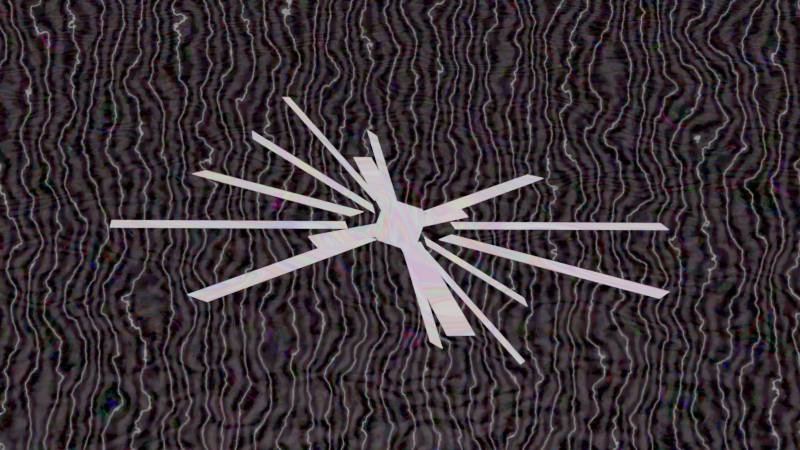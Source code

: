 # Source: Background_WE.blend  (saved by Blender 2.83.20; exported with 4.5.12 LTS)
import bpy
from mathutils import Matrix  # noqa: F401  (used for matrix-valued properties, if any)

bpy.ops.wm.read_factory_settings(use_empty=True)
scene = bpy.context.scene
scene.name = 'Scene'

# ---- collections
col_collection = bpy.data.collections.new('Collection'); scene.collection.children.link(col_collection)

# ---- materials (node trees are filled in below, after node groups)
mat_material_001 = bpy.data.materials.new('Material.001')
mat_material_003 = bpy.data.materials.new('Material.003')
mat_material_003.use_transparent_shadow = False

# ---- material node trees
mat_material_001.use_nodes = True; mat_material_001.node_tree.nodes.clear()
_N = mat_material_001.node_tree.nodes; _L = mat_material_001.node_tree.links
n0 = _N.new('ShaderNodeTexWave'); n0.name = 'Wave Texture'; n0.location = (-884, 277)
n0.inputs[1].default_value = 9.6
n0.inputs[2].default_value = 71.6
n0.inputs[3].default_value = 16.0
n1 = _N.new('ShaderNodeInvert'); n1.name = 'Invert'; n1.location = (-555, 320)
n2 = _N.new('ShaderNodeOutputMaterial'); n2.name = 'Material Output'; n2.location = (504, 208)
n3 = _N.new('ShaderNodeBsdfPrincipled'); n3.name = 'Principled BSDF'; n3.location = (-36, 279)
n3.distribution = 'GGX'
n3.subsurface_method = 'BURLEY'
n3.inputs[3].default_value = 1.45
n3.inputs[4].default_value = 0.5182
n3.inputs[13].default_value = 1.0
n3.inputs[19].default_value = 0.2477
n3.inputs[20].default_value = 0.2891
n3.inputs[27].default_value = (0.0, 0.0, 0.0, 1.0)
n3.inputs[28].default_value = 1.0
_L.new(n0.outputs[0], n1.inputs[1])
_L.new(n1.outputs[0], n3.inputs[0])
_L.new(n3.outputs[0], n2.inputs[0])
n2.is_active_output = True
mat_material_003.use_nodes = True; mat_material_003.node_tree.nodes.clear()
_N = mat_material_003.node_tree.nodes; _L = mat_material_003.node_tree.links
n0 = _N.new('ShaderNodeTexMagic'); n0.name = 'Magic Texture'; n0.location = (-333, 329)
n0.turbulence_depth = 10
n0.inputs[1].default_value = -0.7
n0.inputs[2].default_value = 1.9
n1 = _N.new('ShaderNodeOutputMaterial'); n1.name = 'Material Output'; n1.location = (300, 300)
n2 = _N.new('ShaderNodeBsdfPrincipled'); n2.name = 'Principled BSDF'; n2.location = (-404, 79)
n2.distribution = 'GGX'
n2.subsurface_method = 'BURLEY'
n2.inputs[3].default_value = 1.45
n2.inputs[28].default_value = 1.0
n3 = _N.new('ShaderNodeMixShader'); n3.name = 'Mix Shader'; n3.location = (-29, 377)
_L.new(n0.outputs[0], n3.inputs[1])
_L.new(n2.outputs[0], n3.inputs[2])
_L.new(n3.outputs[0], n1.inputs[0])
n1.is_active_output = True

# ---- world
world_world = bpy.data.worlds.new('World'); scene.world = world_world
world_world.use_nodes = True; world_world.node_tree.nodes.clear()
_N = world_world.node_tree.nodes; _L = world_world.node_tree.links
n0 = _N.new('ShaderNodeOutputWorld'); n0.name = 'World Output'; n0.location = (584, 300)
n1 = _N.new('ShaderNodeMixShader'); n1.name = 'Mix Shader'; n1.location = (76, 386)
n2 = _N.new('ShaderNodeInvert'); n2.name = 'Invert'; n2.location = (-269, 360)
n2.inputs[0].default_value = 0.8667
n3 = _N.new('ShaderNodeTexWave'); n3.name = 'Wave Texture'; n3.location = (-600, 166)
n3.inputs[1].default_value = 17.3
n3.inputs[2].default_value = 11.6
n3.inputs[3].default_value = 4.5
n4 = _N.new('ShaderNodeTexMagic'); n4.name = 'Magic Texture'; n4.location = (-838, 396)
n4.turbulence_depth = 10
n4.inputs[1].default_value = -5.1
n4.inputs[2].default_value = 3.3
n5 = _N.new('ShaderNodeRGBCurve'); n5.name = 'RGB Curves'; n5.location = (-370, 233)
_c = n5.mapping.curves[3]
while len(_c.points) > 2: _c.points.remove(_c.points[-1])
_c.points[0].location = (0.0, 0.0); _c.points[0].handle_type = 'AUTO'
_c.points[1].location = (1.0, 0.0); _c.points[1].handle_type = 'AUTO'
_p = _c.points.new(1.0, 1.0); _p.handle_type = 'AUTO'
n5.mapping.update()
n6 = _N.new('ShaderNodeRGBCurve'); n6.name = 'RGB Curves.001'; n6.location = (-628, 514)
_c = n6.mapping.curves[3]
while len(_c.points) > 2: _c.points.remove(_c.points[-1])
_c.points[0].location = (0.0, 0.0); _c.points[0].handle_type = 'AUTO'
_c.points[1].location = (0.06818, 1.0); _c.points[1].handle_type = 'AUTO'
_p = _c.points.new(1.0, 1.0); _p.handle_type = 'AUTO'
n6.mapping.update()
_L.new(n1.outputs[0], n0.inputs[0])
_L.new(n4.outputs[0], n6.inputs[1])
_L.new(n2.outputs[0], n1.inputs[1])
_L.new(n3.outputs[0], n5.inputs[1])
_L.new(n5.outputs[0], n1.inputs[2])
_L.new(n6.outputs[0], n2.inputs[1])
n0.is_active_output = True
world_world.color = (0.05088, 0.05088, 0.05088)
world_world.use_sun_shadow = False
world_world.sun_shadow_jitter_overblur = 0.0

# ---- cameras
cam_camera = bpy.data.cameras.new('Camera')
cam_camera.clip_end = 1e+04
cam_camera.ortho_scale = 7.314

# ---- lights
light_light = bpy.data.lights.new('Light', 'AREA')
light_light.transmission_factor = 0.0
light_light.cutoff_distance = 100.0
light_light.energy = 7453.0
light_light.shadow_soft_size = 100.0
light_light.shadow_maximum_resolution = 0.006
light_light.use_absolute_resolution = True
light_light.shape = 'RECTANGLE'
light_light.size = 100.0
light_light.size_y = 100.0

# ---- meshes
me_plane = bpy.data.meshes.new('Plane')
me_plane.from_pydata([(-1.0, -1.0, 0.0), (1.0, -1.0, 0.0), (-1.0, 1.0, 0.0), (1.0, 1.0, 0.0)], [], [(0, 1, 3, 2)])
_uv = me_plane.uv_layers.new(name='UVMap')
_uv.uv.foreach_set('vector', [0.0, 0.0, 1.0, 0.0, 1.0, 1.0, 0.0, 1.0])
me_plane.materials.append(mat_material_001)
me_plane.use_remesh_fix_poles = True
me_plane.use_remesh_preserve_attributes = False
me_plane.use_mirror_vertex_groups = False
me_plane.update()
me_cube_012 = bpy.data.meshes.new('Cube.012')
me_cube_012.from_pydata([(-92.3, -3.858, -50.35), (-18.39, -3.858, -8.703), (-92.42, -3.755, -50.13), (-18.51, -3.755, -8.486), (-90.76, 3.755, -53.08), (-16.85, 3.755, -11.44), (-90.88, 3.858, -52.87), (-16.97, 3.858, -11.22), (16.14, 97.15, -37.03), (0.27, 18.71, -8.867), (16.02, 97.25, -36.82), (0.1475, 18.81, -8.649), (23.32, 97.15, -32.99), (7.444, 18.71, -4.824), (23.19, 97.25, -32.77), (7.322, 18.81, -4.607), (-7.322, -18.81, 4.607), (-23.19, -97.25, 32.77), (-7.444, -18.71, 4.824), (-23.32, -97.15, 32.99), (-0.1475, -18.81, 8.649), (-16.02, -97.25, 36.82), (-0.27, -18.71, 8.867), (-16.14, -97.15, 37.03), (16.97, -3.858, 11.22), (90.88, -3.858, 52.87), (16.85, -3.755, 11.44), (90.76, -3.755, 53.08), (18.51, 3.755, 8.486), (92.42, 3.755, 50.13), (18.39, 3.858, 8.703), (92.3, 3.858, 50.35), (-53.88, 65.99, -61.74), (-12.84, 10.52, -12.38), (-54.0, 66.09, -61.53), (-12.96, 10.63, -12.16), (-47.72, 71.37, -60.82), (-6.674, 15.91, -11.45), (-47.84, 71.47, -60.6), (-6.797, 16.01, -11.24), (76.74, 71.37, 9.309), (13.25, 15.91, -0.2245), (76.62, 71.47, 9.526), (13.13, 16.01, -0.006997), (80.72, 65.99, 14.1), (17.24, 10.52, 4.567), (80.6, 66.09, 14.32), (17.12, 10.63, 4.785), (-17.12, -10.63, -4.785), (-80.6, -66.09, -14.32), (-17.24, -10.52, -4.567), (-80.72, -65.99, -14.1), (-13.13, -16.01, 0.007004), (-76.62, -71.47, -9.526), (-13.25, -15.91, 0.2245), (-76.74, -71.37, -9.309), (6.797, -16.01, 11.24), (47.84, -71.47, 60.6), (6.674, -15.91, 11.45), (47.72, -71.37, 60.82), (12.96, -10.63, 12.16), (54.0, -66.09, 61.53), (12.84, -10.52, 12.38), (53.88, -65.99, 61.74), (-11.06, -11.06, -11.06), (-11.06, -11.06, 11.06), (-11.06, 11.06, -11.06), (-11.06, 11.06, 11.06), (11.06, -11.06, -11.06), (11.06, -11.06, 11.06), (11.06, 11.06, -11.06), (11.06, 11.06, 11.06), (-48.12, -132.8, 79.66), (-4.578, -27.63, 15.28), (-48.07, -132.6, 79.89), (-4.528, -27.51, 15.52), (-59.85, -127.9, 79.66), (-16.3, -22.78, 15.28), (-59.8, -127.8, 79.89), (-16.25, -22.65, 15.52), (-151.8, 56.83, 3.007), (-31.03, 6.803, 3.007), (-151.8, 56.96, 3.242), (-30.98, 6.926, 3.242), (-147.6, 67.04, -3.242), (-26.8, 17.01, -3.242), (-147.5, 67.16, -3.007), (-26.75, 17.13, -3.007), (26.75, -17.13, 3.007), (147.5, -67.16, 3.007), (26.8, -17.01, 3.242), (147.6, -67.04, 3.242), (30.98, -6.926, -3.242), (151.8, -56.96, -3.242), (31.03, -6.803, -3.007), (151.8, -56.83, -3.007), (16.25, 22.65, -15.52), (59.8, 127.8, -79.89), (16.3, 22.78, -15.28), (59.85, 127.9, -79.66), (4.528, 27.51, -15.52), (48.07, 132.6, -79.89), (4.578, 27.63, -15.28), (48.12, 132.8, -79.66), (-141.4, -53.66, 58.5), (-25.17, -14.7, 12.98), (-141.3, -53.54, 58.74), (-25.12, -14.58, 13.21), (-146.7, -43.01, 54.08), (-30.47, -4.055, 8.561), (-146.6, -42.89, 54.32), (-30.42, -3.932, 8.796), (-73.34, 134.0, -54.32), (-18.73, 24.29, -8.796), (-73.29, 134.1, -54.08), (-18.68, 24.41, -8.561), (-62.07, 137.8, -58.74), (-7.449, 28.07, -13.21), (-62.02, 137.9, -58.5), (-7.398, 28.19, -12.98), (7.398, -28.19, 12.98), (62.02, -137.9, 58.5), (7.449, -28.07, 13.21), (62.07, -137.8, 58.74), (18.68, -24.41, 8.561), (73.29, -134.1, 54.08), (18.73, -24.29, 8.796), (73.34, -134.0, 54.32), (30.42, 3.932, -8.796), (146.6, 42.89, -54.32), (30.47, 4.055, -8.561), (146.7, 43.01, -54.08), (25.12, 14.58, -13.21), (141.3, 53.54, -58.74), (25.17, 14.7, -12.98), (141.4, 53.66, -58.5)], [], [(0, 1, 3, 2), (2, 3, 7, 6), (6, 7, 5, 4), (4, 5, 1, 0), (2, 6, 4, 0), (7, 3, 1, 5), (8, 9, 11, 10), (10, 11, 15, 14), (14, 15, 13, 12), (12, 13, 9, 8), (10, 14, 12, 8), (15, 11, 9, 13), (16, 17, 19, 18), (18, 19, 23, 22), (22, 23, 21, 20), (20, 21, 17, 16), (18, 22, 20, 16), (23, 19, 17, 21), (24, 25, 27, 26), (26, 27, 31, 30), (30, 31, 29, 28), (28, 29, 25, 24), (26, 30, 28, 24), (31, 27, 25, 29), (32, 33, 35, 34), (34, 35, 39, 38), (38, 39, 37, 36), (36, 37, 33, 32), (34, 38, 36, 32), (39, 35, 33, 37), (40, 41, 43, 42), (42, 43, 47, 46), (46, 47, 45, 44), (44, 45, 41, 40), (42, 46, 44, 40), (47, 43, 41, 45), (48, 49, 51, 50), (50, 51, 55, 54), (54, 55, 53, 52), (52, 53, 49, 48), (50, 54, 52, 48), (55, 51, 49, 53), (56, 57, 59, 58), (58, 59, 63, 62), (62, 63, 61, 60), (60, 61, 57, 56), (58, 62, 60, 56), (63, 59, 57, 61), (64, 65, 67, 66), (66, 67, 71, 70), (70, 71, 69, 68), (68, 69, 65, 64), (66, 70, 68, 64), (71, 67, 65, 69), (72, 73, 75, 74), (74, 75, 79, 78), (78, 79, 77, 76), (76, 77, 73, 72), (74, 78, 76, 72), (79, 75, 73, 77), (80, 81, 83, 82), (82, 83, 87, 86), (86, 87, 85, 84), (84, 85, 81, 80), (82, 86, 84, 80), (87, 83, 81, 85), (88, 89, 91, 90), (90, 91, 95, 94), (94, 95, 93, 92), (92, 93, 89, 88), (90, 94, 92, 88), (95, 91, 89, 93), (96, 97, 99, 98), (98, 99, 103, 102), (102, 103, 101, 100), (100, 101, 97, 96), (98, 102, 100, 96), (103, 99, 97, 101), (104, 105, 107, 106), (106, 107, 111, 110), (110, 111, 109, 108), (108, 109, 105, 104), (106, 110, 108, 104), (111, 107, 105, 109), (112, 113, 115, 114), (114, 115, 119, 118), (118, 119, 117, 116), (116, 117, 113, 112), (114, 118, 116, 112), (119, 115, 113, 117), (120, 121, 123, 122), (122, 123, 127, 126), (126, 127, 125, 124), (124, 125, 121, 120), (122, 126, 124, 120), (127, 123, 121, 125), (128, 129, 131, 130), (130, 131, 135, 134), (134, 135, 133, 132), (132, 133, 129, 128), (130, 134, 132, 128), (135, 131, 129, 133)])
_uv = me_cube_012.uv_layers.new(name='UVMap')
_uv.uv.foreach_set('vector', [0.375, 0.0, 0.625, 0.0, 0.625, 0.25, 0.375, 0.25, 0.375, 0.25, 0.625, 0.25, 0.625, 0.5, 0.375, 0.5, 0.375, 0.5, 0.625, 0.5, 0.625, 0.75, 0.375, 0.75, 0.375, 0.75, 0.625, 0.75, 0.625, 1.0, 0.375, 1.0, 0.125, 0.5, 0.375, 0.5, 0.375, 0.75, 0.125, 0.75, 0.625, 0.5, 0.875, 0.5, 0.875, 0.75, 0.625, 0.75, 0.375, 0.0, 0.625, 0.0, 0.625, 0.25, 0.375, 0.25, 0.375, 0.25, 0.625, 0.25, 0.625, 0.5, 0.375, 0.5, 0.375, 0.5, 0.625, 0.5, 0.625, 0.75, 0.375, 0.75, 0.375, 0.75, 0.625, 0.75, 0.625, 1.0, 0.375, 1.0, 0.125, 0.5, 0.375, 0.5, 0.375, 0.75, 0.125, 0.75, 0.625, 0.5, 0.875, 0.5, 0.875, 0.75, 0.625, 0.75, 0.375, 0.0, 0.625, 0.0, 0.625, 0.25, 0.375, 0.25, 0.375, 0.25, 0.625, 0.25, 0.625, 0.5, 0.375, 0.5, 0.375, 0.5, 0.625, 0.5, 0.625, 0.75, 0.375, 0.75, 0.375, 0.75, 0.625, 0.75, 0.625, 1.0, 0.375, 1.0, 0.125, 0.5, 0.375, 0.5, 0.375, 0.75, 0.125, 0.75, 0.625, 0.5, 0.875, 0.5, 0.875, 0.75, 0.625, 0.75, 0.375, 0.0, 0.625, 0.0, 0.625, 0.25, 0.375, 0.25, 0.375, 0.25, 0.625, 0.25, 0.625, 0.5, 0.375, 0.5, 0.375, 0.5, 0.625, 0.5, 0.625, 0.75, 0.375, 0.75, 0.375, 0.75, 0.625, 0.75, 0.625, 1.0, 0.375, 1.0, 0.125, 0.5, 0.375, 0.5, 0.375, 0.75, 0.125, 0.75, 0.625, 0.5, 0.875, 0.5, 0.875, 0.75, 0.625, 0.75, 0.375, 0.0, 0.625, 0.0, 0.625, 0.25, 0.375, 0.25, 0.375, 0.25, 0.625, 0.25, 0.625, 0.5, 0.375, 0.5, 0.375, 0.5, 0.625, 0.5, 0.625, 0.75, 0.375, 0.75, 0.375, 0.75, 0.625, 0.75, 0.625, 1.0, 0.375, 1.0, 0.125, 0.5, 0.375, 0.5, 0.375, 0.75, 0.125, 0.75, 0.625, 0.5, 0.875, 0.5, 0.875, 0.75, 0.625, 0.75, 0.375, 0.0, 0.625, 0.0, 0.625, 0.25, 0.375, 0.25, 0.375, 0.25, 0.625, 0.25, 0.625, 0.5, 0.375, 0.5, 0.375, 0.5, 0.625, 0.5, 0.625, 0.75, 0.375, 0.75, 0.375, 0.75, 0.625, 0.75, 0.625, 1.0, 0.375, 1.0, 0.125, 0.5, 0.375, 0.5, 0.375, 0.75, 0.125, 0.75, 0.625, 0.5, 0.875, 0.5, 0.875, 0.75, 0.625, 0.75, 0.375, 0.0, 0.625, 0.0, 0.625, 0.25, 0.375, 0.25, 0.375, 0.25, 0.625, 0.25, 0.625, 0.5, 0.375, 0.5, 0.375, 0.5, 0.625, 0.5, 0.625, 0.75, 0.375, 0.75, 0.375, 0.75, 0.625, 0.75, 0.625, 1.0, 0.375, 1.0, 0.125, 0.5, 0.375, 0.5, 0.375, 0.75, 0.125, 0.75, 0.625, 0.5, 0.875, 0.5, 0.875, 0.75, 0.625, 0.75, 0.375, 0.0, 0.625, 0.0, 0.625, 0.25, 0.375, 0.25, 0.375, 0.25, 0.625, 0.25, 0.625, 0.5, 0.375, 0.5, 0.375, 0.5, 0.625, 0.5, 0.625, 0.75, 0.375, 0.75, 0.375, 0.75, 0.625, 0.75, 0.625, 1.0, 0.375, 1.0, 0.125, 0.5, 0.375, 0.5, 0.375, 0.75, 0.125, 0.75, 0.625, 0.5, 0.875, 0.5, 0.875, 0.75, 0.625, 0.75, 0.375, 0.0, 0.625, 0.0, 0.625, 0.25, 0.375, 0.25, 0.375, 0.25, 0.625, 0.25, 0.625, 0.5, 0.375, 0.5, 0.375, 0.5, 0.625, 0.5, 0.625, 0.75, 0.375, 0.75, 0.375, 0.75, 0.625, 0.75, 0.625, 1.0, 0.375, 1.0, 0.125, 0.5, 0.375, 0.5, 0.375, 0.75, 0.125, 0.75, 0.625, 0.5, 0.875, 0.5, 0.875, 0.75, 0.625, 0.75, 0.375, 0.0, 0.625, 0.0, 0.625, 0.25, 0.375, 0.25, 0.375, 0.25, 0.625, 0.25, 0.625, 0.5, 0.375, 0.5, 0.375, 0.5, 0.625, 0.5, 0.625, 0.75, 0.375, 0.75, 0.375, 0.75, 0.625, 0.75, 0.625, 1.0, 0.375, 1.0, 0.125, 0.5, 0.375, 0.5, 0.375, 0.75, 0.125, 0.75, 0.625, 0.5, 0.875, 0.5, 0.875, 0.75, 0.625, 0.75, 0.375, 0.0, 0.625, 0.0, 0.625, 0.25, 0.375, 0.25, 0.375, 0.25, 0.625, 0.25, 0.625, 0.5, 0.375, 0.5, 0.375, 0.5, 0.625, 0.5, 0.625, 0.75, 0.375, 0.75, 0.375, 0.75, 0.625, 0.75, 0.625, 1.0, 0.375, 1.0, 0.125, 0.5, 0.375, 0.5, 0.375, 0.75, 0.125, 0.75, 0.625, 0.5, 0.875, 0.5, 0.875, 0.75, 0.625, 0.75, 0.375, 0.0, 0.625, 0.0, 0.625, 0.25, 0.375, 0.25, 0.375, 0.25, 0.625, 0.25, 0.625, 0.5, 0.375, 0.5, 0.375, 0.5, 0.625, 0.5, 0.625, 0.75, 0.375, 0.75, 0.375, 0.75, 0.625, 0.75, 0.625, 1.0, 0.375, 1.0, 0.125, 0.5, 0.375, 0.5, 0.375, 0.75, 0.125, 0.75, 0.625, 0.5, 0.875, 0.5, 0.875, 0.75, 0.625, 0.75, 0.375, 0.0, 0.625, 0.0, 0.625, 0.25, 0.375, 0.25, 0.375, 0.25, 0.625, 0.25, 0.625, 0.5, 0.375, 0.5, 0.375, 0.5, 0.625, 0.5, 0.625, 0.75, 0.375, 0.75, 0.375, 0.75, 0.625, 0.75, 0.625, 1.0, 0.375, 1.0, 0.125, 0.5, 0.375, 0.5, 0.375, 0.75, 0.125, 0.75, 0.625, 0.5, 0.875, 0.5, 0.875, 0.75, 0.625, 0.75, 0.375, 0.0, 0.625, 0.0, 0.625, 0.25, 0.375, 0.25, 0.375, 0.25, 0.625, 0.25, 0.625, 0.5, 0.375, 0.5, 0.375, 0.5, 0.625, 0.5, 0.625, 0.75, 0.375, 0.75, 0.375, 0.75, 0.625, 0.75, 0.625, 1.0, 0.375, 1.0, 0.125, 0.5, 0.375, 0.5, 0.375, 0.75, 0.125, 0.75, 0.625, 0.5, 0.875, 0.5, 0.875, 0.75, 0.625, 0.75, 0.375, 0.0, 0.625, 0.0, 0.625, 0.25, 0.375, 0.25, 0.375, 0.25, 0.625, 0.25, 0.625, 0.5, 0.375, 0.5, 0.375, 0.5, 0.625, 0.5, 0.625, 0.75, 0.375, 0.75, 0.375, 0.75, 0.625, 0.75, 0.625, 1.0, 0.375, 1.0, 0.125, 0.5, 0.375, 0.5, 0.375, 0.75, 0.125, 0.75, 0.625, 0.5, 0.875, 0.5, 0.875, 0.75, 0.625, 0.75, 0.375, 0.0, 0.625, 0.0, 0.625, 0.25, 0.375, 0.25, 0.375, 0.25, 0.625, 0.25, 0.625, 0.5, 0.375, 0.5, 0.375, 0.5, 0.625, 0.5, 0.625, 0.75, 0.375, 0.75, 0.375, 0.75, 0.625, 0.75, 0.625, 1.0, 0.375, 1.0, 0.125, 0.5, 0.375, 0.5, 0.375, 0.75, 0.125, 0.75, 0.625, 0.5, 0.875, 0.5, 0.875, 0.75, 0.625, 0.75, 0.375, 0.0, 0.625, 0.0, 0.625, 0.25, 0.375, 0.25, 0.375, 0.25, 0.625, 0.25, 0.625, 0.5, 0.375, 0.5, 0.375, 0.5, 0.625, 0.5, 0.625, 0.75, 0.375, 0.75, 0.375, 0.75, 0.625, 0.75, 0.625, 1.0, 0.375, 1.0, 0.125, 0.5, 0.375, 0.5, 0.375, 0.75, 0.125, 0.75, 0.625, 0.5, 0.875, 0.5, 0.875, 0.75, 0.625, 0.75])
me_cube_012.materials.append(mat_material_003)
me_cube_012.use_remesh_fix_poles = True
me_cube_012.use_remesh_preserve_attributes = False
me_cube_012.use_mirror_vertex_groups = False
me_cube_012.update()

# ---- objects
ob_light = bpy.data.objects.new('Light', light_light)
ob_camera = bpy.data.objects.new('Camera', cam_camera)
ob_plane = bpy.data.objects.new('Plane', me_plane)
ob_cube_003 = bpy.data.objects.new('Cube.003', me_cube_012)

# ---- transforms, parenting, visibility, modifiers, constraints
ob_light.location = (0.0, 0.0, 75.01)
ob_light.rotation_euler = (0.4957, 0.0, 0.0)
ob_light.scale = (6.84, 6.84, 1.0)
ob_light.lock_rotations_4d = False
ob_light.empty_display_type = 'ARROWS'
ob_light.color = (0.0, 0.0, 0.0, 0.0)
ob_light.lineart.crease_threshold = 0.0
ob_camera.location = (0.0, -83.32, 0.0)
ob_camera.rotation_euler = (1.571, 0.0, 0.0)
ob_camera.lock_rotations_4d = False
ob_camera.empty_display_type = 'ARROWS'
ob_camera.color = (0.0, 0.0, 0.0, 0.0)
ob_camera.display_type = 'WIRE'
ob_camera.lineart.crease_threshold = 0.0
ob_plane.location = (0.0, 364.1, 0.0)
ob_plane.rotation_euler = (0.4957, 0.0, 0.0)
ob_plane.scale = (428.8, 443.9, 1.0)
ob_plane.lineart.crease_threshold = 0.0
ob_cube_003.location = (3.029e-06, 160.4, 0.0)
ob_cube_003.rotation_euler = (0.1955, -0.3142, 2.95)
ob_cube_003.scale = (0.38, 0.38, 0.38)
ob_cube_003.lineart.crease_threshold = 0.0

# ---- collection membership
col_collection.objects.link(ob_light)
col_collection.objects.link(ob_camera)
col_collection.objects.link(ob_plane)
col_collection.objects.link(ob_cube_003)

# ---- scene / render settings (as saved in the file)
scene.camera = ob_camera
scene.frame_start = 1; scene.frame_end = 250; scene.frame_set(1)
scene.render.engine = 'BLENDER_EEVEE_NEXT'
scene.cycles.samples = 128
scene.cycles.sampling_pattern = 'TABULATED_SOBOL'
scene.cycles.use_adaptive_sampling = False
scene.cycles.use_light_tree = False
scene.view_settings.view_transform = 'Filmic'
bpy.context.view_layer.update()
